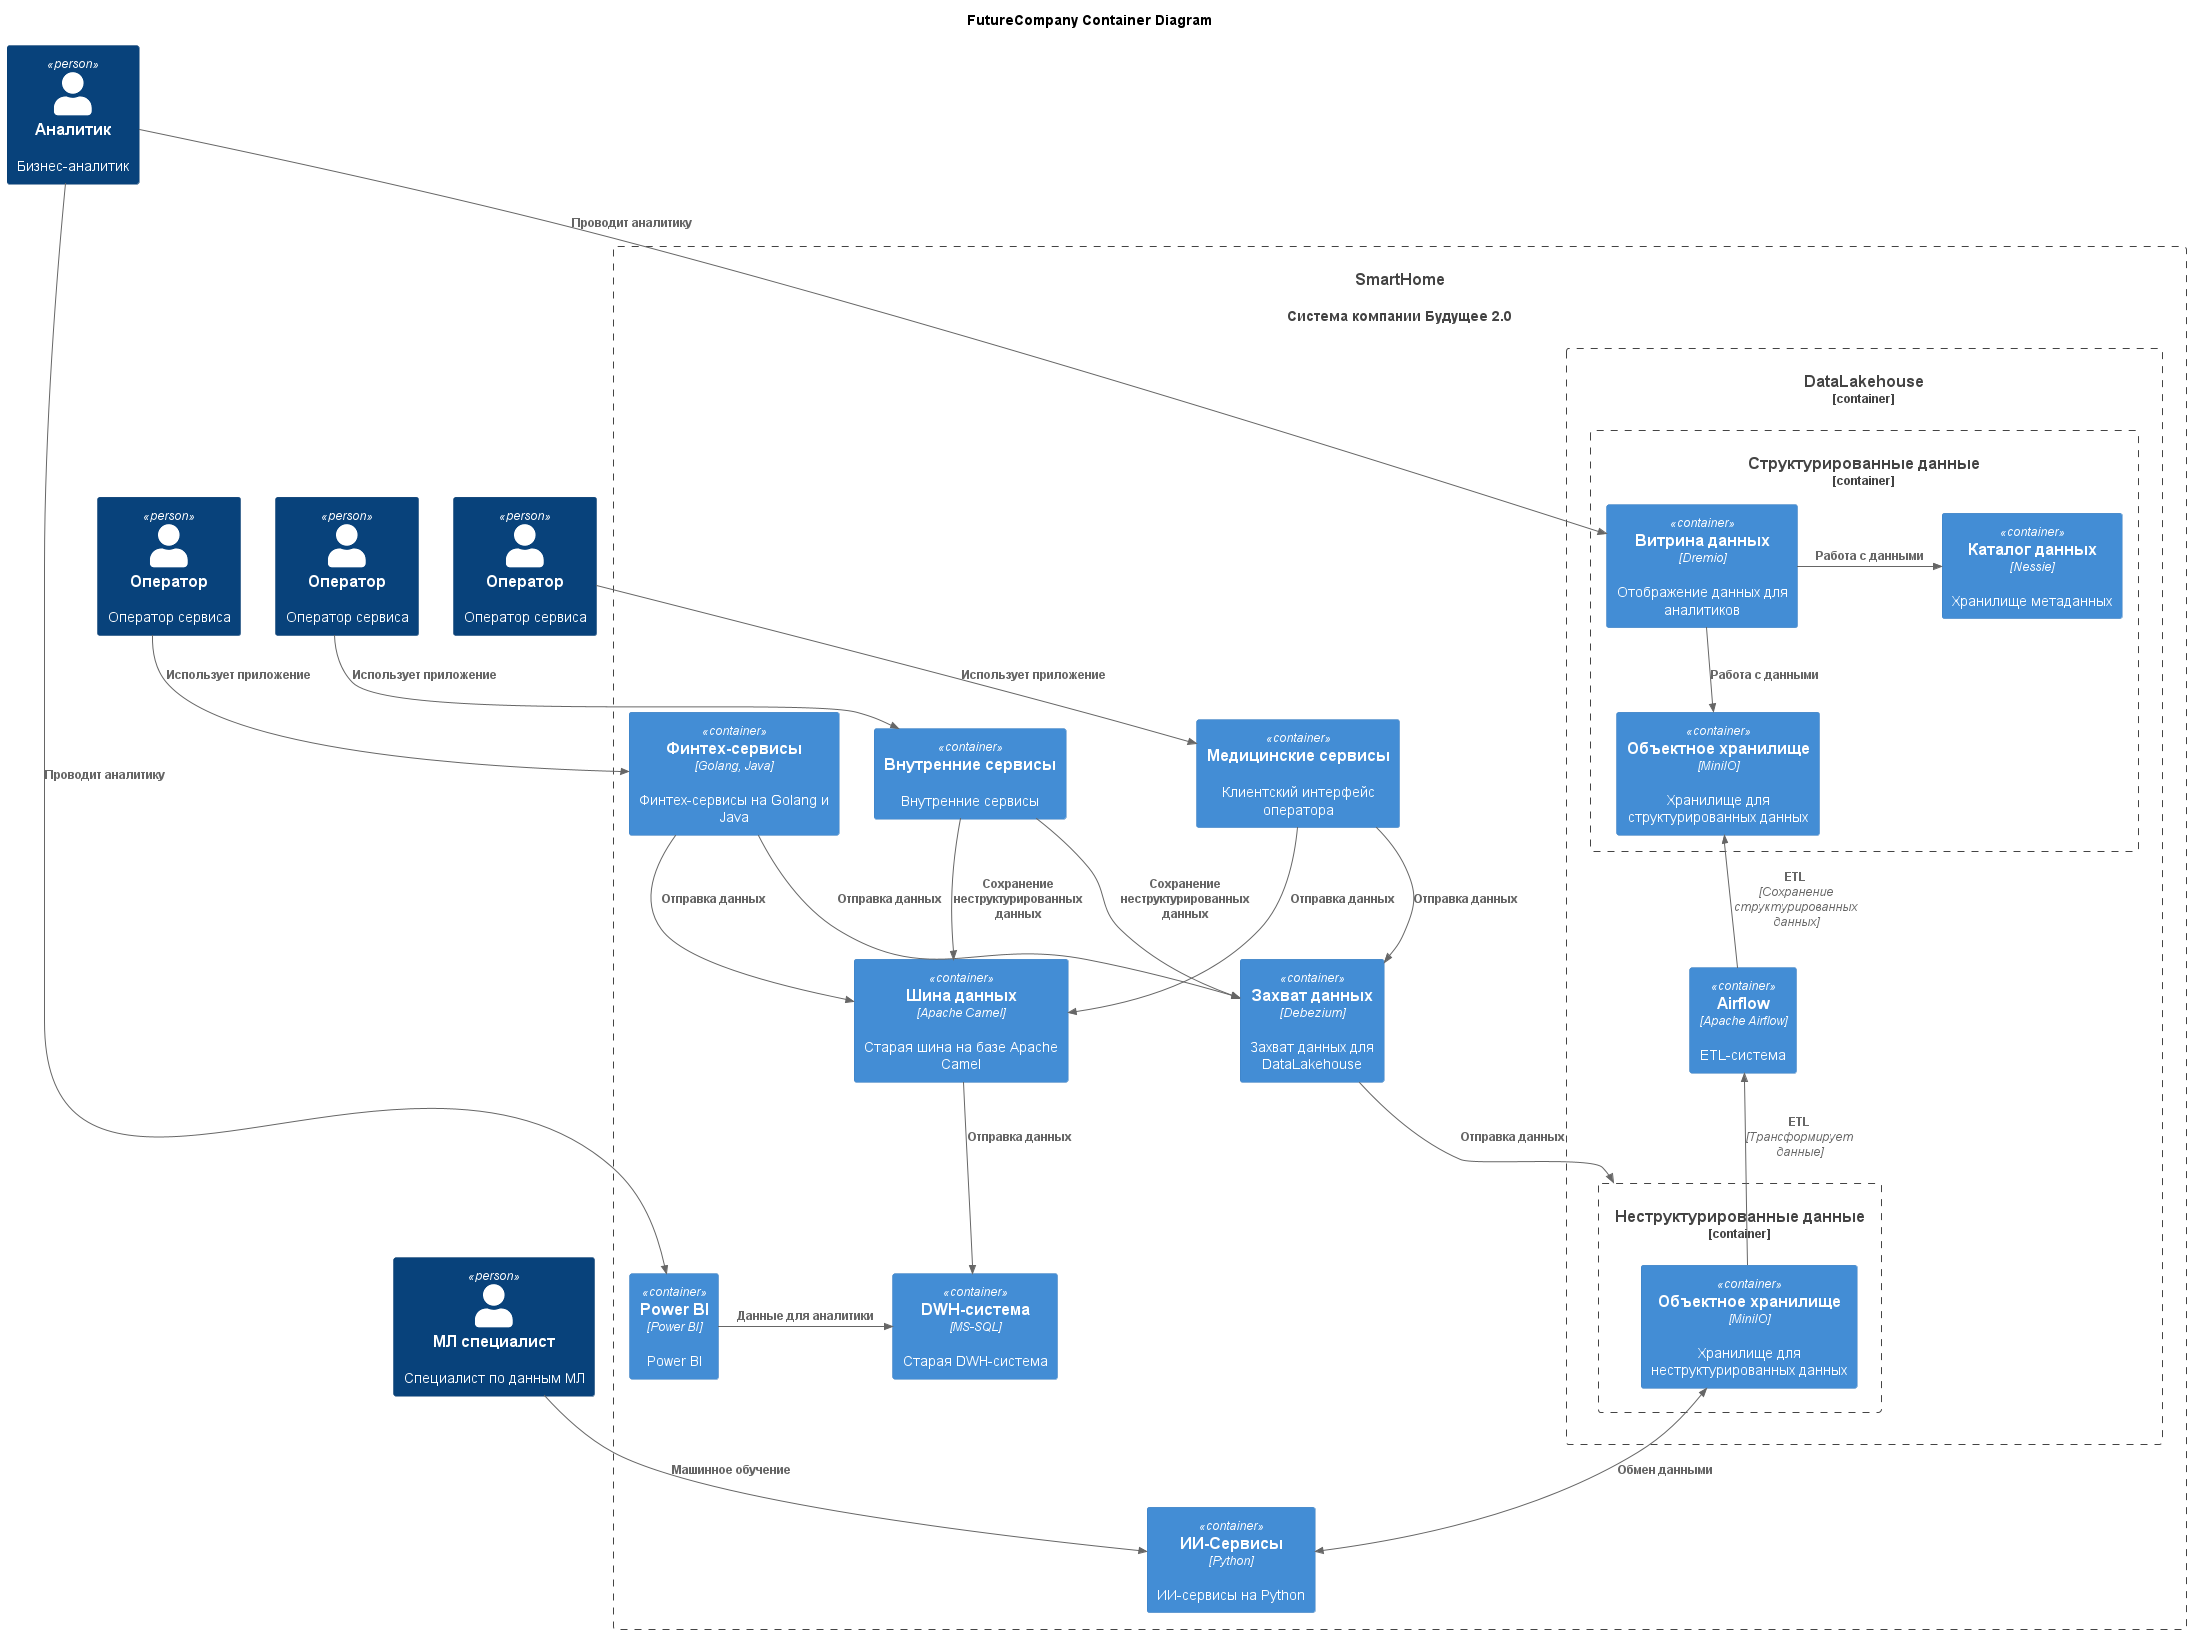

The diagram above was rendered by PlantUML. Its source (embedded in the PNG):
@startuml
title FutureCompany Container Diagram

top to bottom direction

!includeurl https://raw.githubusercontent.com/RicardoNiepel/C4-PlantUML/master/C4_Component.puml

Person(medic, "Оператор", "Оператор сервиса")
Person(finance, "Оператор", "Оператор сервиса")
Person(user, "Оператор", "Оператор сервиса")

Person(ai_spec, "МЛ специалист", "Специалист по данным МЛ")
Person(analytic, "Аналитик", "Бизнес-аналитик")

System(FutureCompanySystem, "SmartHome", "Система компании Будущее 2.0")

Container_Boundary(FutureCompanySystem, "Система компании Будущее 2.0") {

  Container(MedicalService, "Медицинские сервисы", "", "Клиентский интерфейс оператора")
  Container(FintechService, "Финтех-сервисы", "Golang, Java", "Финтех-сервисы на Golang и Java")
  Container(InnerService, "Внутренние сервисы", "", "Внутренние сервисы")

  Container(DataBus, "Шина данных", "Apache Camel", "Старая шина на базе Apache Camel")
  Container(Debezium, "Захват данных", "Debezium", "Захват данных для DataLakehouse")

  Container_Boundary(DataLakehouse, "DataLakehouse") {

    Container_Boundary(UnstructureData, "Неструктурированные данные") {

      Container(MiniIoUnstruct, "Объектное хранилище", "MiniIO", "Хранилище для неструктурированных данных")
    }

    Container(Airflow, "Airflow", "Apache Airflow", "ETL-система")

    Container_Boundary(StructureData, "Структурированные данные") {
      Container(Dremio, "Витрина данных", "Dremio", "Отображение данных для аналитиков")

      Container(Nessie, "Каталог данных", "Nessie", "Хранилище метаданных")
      Container(MiniIoStruct, "Объектное хранилище", "MiniIO", "Хранилище для структурированных данных")
    }
  }
  Container(DWH, "DWH-система", "MS-SQL", "Старая DWH-система")
  Container(PowerBI, "Power BI", "Power BI", "Power BI")
  Container(AIService, "ИИ-Сервисы", "Python", "ИИ-сервисы на Python")
}

Rel_D(medic, MedicalService, "Использует приложение")
Rel_D(finance, FintechService, "Использует приложение")
Rel_D(user, InnerService, "Использует приложение")

Rel_D(ai_spec, AIService, "Машинное обучение")
Rel_D(analytic, PowerBI, "Проводит аналитику")

Rel_D(analytic, Dremio, "Проводит аналитику")

Rel_D(MedicalService, DataBus, "Отправка данных")
Rel_D(FintechService, DataBus, "Отправка данных")
Rel_D(InnerService, DataBus, "Сохранение неструктурированных данных")

Rel_D(MedicalService, Debezium, "Отправка данных")
Rel_D(FintechService, Debezium, "Отправка данных")
Rel_D(InnerService, Debezium, "Сохранение неструктурированных данных")

Rel_D(DataBus, DWH, "Отправка данных")
Rel_D(Debezium, UnstructureData, "Отправка данных")

Rel_U(MiniIoUnstruct, Airflow, "ETL","Трансформирует данные")
Rel_U(Airflow, MiniIoStruct, "ETL","Сохранение структурированных данных")

Rel_Neighbor(Dremio, Nessie, "Работа с данными")
Rel_D(Dremio, MiniIoStruct, "Работа с данными")

BiRel_U(AIService, MiniIoUnstruct, "Обмен данными")
Rel_L(PowerBI, DWH, "Данные для аналитики")

@enduml